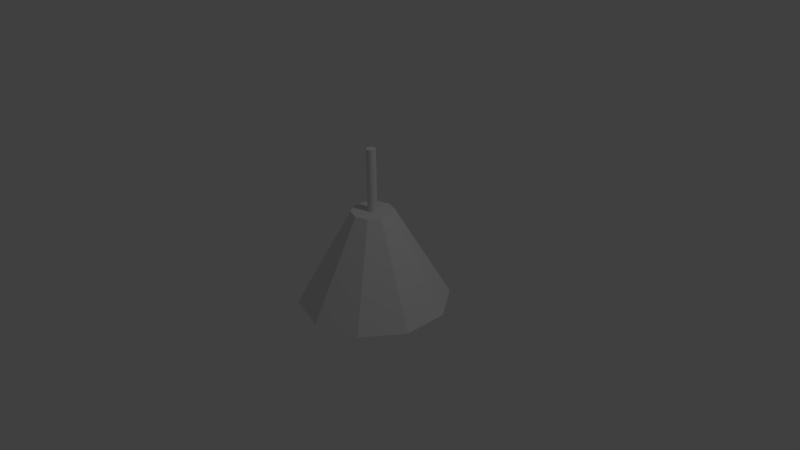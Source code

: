 # Source: HangingLight.blend  (saved by Blender 2.76.0; exported with 4.5.12 LTS)
import bpy
from mathutils import Matrix  # noqa: F401  (used for matrix-valued properties, if any)

bpy.ops.wm.read_factory_settings(use_empty=True)
scene = bpy.context.scene
scene.name = 'Scene'

# ---- collections
col_collection_1 = bpy.data.collections.new('Collection 1'); scene.collection.children.link(col_collection_1)

# ---- world
world_world = bpy.data.worlds.new('World'); scene.world = world_world
world_world.color = (0.05088, 0.05088, 0.05088)
world_world.use_sun_shadow = False
world_world.sun_shadow_jitter_overblur = 0.0
world_world.cycles.sampling_method = 'MANUAL'
world_world.cycles.sample_map_resolution = 256

# ---- cameras
cam_camera = bpy.data.cameras.new('Camera')
cam_camera.clip_end = 100.0
cam_camera.lens = 35.0
cam_camera.sensor_width = 32.0
cam_camera.sensor_height = 18.0
cam_camera.ortho_scale = 7.314
cam_camera.dof.focus_distance = 0.0
cam_camera.dof.aperture_fstop = 128.0

# ---- lights
light_lamp = bpy.data.lights.new('Lamp', 'POINT')
light_lamp.transmission_factor = 0.0
light_lamp.cutoff_distance = 30.0
light_lamp.energy = 100.0
light_lamp.shadow_buffer_clip_start = 1.001
light_lamp.shadow_soft_size = 0.1
light_lamp.shadow_maximum_resolution = 0.006
light_lamp.use_absolute_resolution = True
light_lamp.cycles.use_multiple_importance_sampling = False

# ---- meshes
me_cylinder = bpy.data.meshes.new('Cylinder')
me_cylinder.from_pydata([(0.0, 0.25, -0.575), (0.0, 0.25, 0.575), (0.0401, 0.2468, -0.575), (0.0401, 0.2468, 0.575), (0.07917, 0.2371, -0.575), (0.07917, 0.2371, 0.575), (0.1162, 0.2214, -0.575), (0.1162, 0.2214, 0.575), (0.1502, 0.1999, -0.575), (0.1502, 0.1999, 0.575), (0.1803, 0.1732, -0.575), (0.1803, 0.1732, 0.575), (0.2057, 0.142, -0.575), (0.2057, 0.142, 0.575), (0.2259, 0.1072, -0.575), (0.2259, 0.1072, 0.575), (0.2401, 0.06955, -0.575), (0.2401, 0.06955, 0.575), (0.2482, 0.03013, -0.575), (0.2482, 0.03013, 0.575), (0.2498, -0.01007, -0.575), (0.2498, -0.01007, 0.575), (0.2449, -0.05001, -0.575), (0.2449, -0.05001, 0.575), (0.2338, -0.08865, -0.575), (0.2338, -0.08865, 0.575), (0.2165, -0.125, -0.575), (0.2165, -0.125, 0.575), (0.1937, -0.1581, -0.575), (0.1937, -0.1581, 0.575), (0.1658, -0.1871, -0.575), (0.1658, -0.1871, 0.575), (0.1336, -0.2113, -0.575), (0.1336, -0.2113, 0.575), (0.09799, -0.23, -0.575), (0.09799, -0.23, 0.575), (0.05983, -0.2427, -0.575), (0.05983, -0.2427, 0.575), (0.02012, -0.2492, -0.575), (0.02012, -0.2492, 0.575), (-0.02012, -0.2492, -0.575), (-0.02012, -0.2492, 0.575), (-0.05983, -0.2427, -0.575), (-0.05983, -0.2427, 0.575), (-0.09799, -0.23, -0.575), (-0.09799, -0.23, 0.575), (-0.1336, -0.2113, -0.575), (-0.1336, -0.2113, 0.575), (-0.1658, -0.1871, -0.575), (-0.1658, -0.1871, 0.575), (-0.1937, -0.1581, -0.575), (-0.1937, -0.1581, 0.575), (-0.2165, -0.125, -0.575), (-0.2165, -0.125, 0.575), (-0.2338, -0.08865, -0.575), (-0.2338, -0.08865, 0.575), (-0.2449, -0.05001, -0.575), (-0.2449, -0.05001, 0.575), (-0.2498, -0.01007, -0.575), (-0.2498, -0.01007, 0.575), (-0.2482, 0.03013, -0.575), (-0.2482, 0.03013, 0.575), (-0.2401, 0.06955, -0.575), (-0.2401, 0.06955, 0.575), (-0.2259, 0.1072, -0.575), (-0.2259, 0.1072, 0.575), (-0.2057, 0.142, -0.575), (-0.2057, 0.142, 0.575), (-0.1803, 0.1732, -0.575), (-0.1803, 0.1732, 0.575), (-0.1502, 0.1999, -0.575), (-0.1502, 0.1999, 0.575), (-0.1162, 0.2214, -0.575), (-0.1162, 0.2214, 0.575), (-0.07917, 0.2371, -0.575), (-0.07917, 0.2371, 0.575), (-0.0401, 0.2468, -0.575), (-0.0401, 0.2468, 0.575)], [], [(0, 1, 3, 2), (2, 3, 5, 4), (4, 5, 7, 6), (6, 7, 9, 8), (8, 9, 11, 10), (10, 11, 13, 12), (12, 13, 15, 14), (14, 15, 17, 16), (16, 17, 19, 18), (18, 19, 21, 20), (20, 21, 23, 22), (22, 23, 25, 24), (24, 25, 27, 26), (26, 27, 29, 28), (28, 29, 31, 30), (30, 31, 33, 32), (32, 33, 35, 34), (34, 35, 37, 36), (36, 37, 39, 38), (38, 39, 41, 40), (40, 41, 43, 42), (42, 43, 45, 44), (44, 45, 47, 46), (46, 47, 49, 48), (48, 49, 51, 50), (50, 51, 53, 52), (52, 53, 55, 54), (54, 55, 57, 56), (56, 57, 59, 58), (58, 59, 61, 60), (60, 61, 63, 62), (62, 63, 65, 64), (64, 65, 67, 66), (66, 67, 69, 68), (68, 69, 71, 70), (70, 71, 73, 72), (72, 73, 75, 74), (3, 1, 77, 75, 73, 71, 69, 67, 65, 63, 61, 59, 57, 55, 53, 51, 49, 47, 45, 43, 41, 39, 37, 35, 33, 31, 29, 27, 25, 23, 21, 19, 17, 15, 13, 11, 9, 7, 5), (76, 77, 1, 0), (74, 75, 77, 76), (0, 2, 4, 6, 8, 10, 12, 14, 16, 18, 20, 22, 24, 26, 28, 30, 32, 34, 36, 38, 40, 42, 44, 46, 48, 50, 52, 54, 56, 58, 60, 62, 64, 66, 68, 70, 72, 74, 76)])
me_cylinder.use_remesh_preserve_volume = False
me_cylinder.use_remesh_preserve_attributes = False
me_cylinder.use_mirror_vertex_groups = False
me_cylinder.update()
me_cone = bpy.data.meshes.new('Cone')
me_cone.from_pydata([(0.0, 1.0, -0.625), (0.0, 0.28, 0.625), (0.5878, 0.809, -0.625), (0.1646, 0.2265, 0.625), (0.9511, 0.309, -0.625), (0.2663, 0.08652, 0.625), (0.9511, -0.309, -0.625), (0.2663, -0.08652, 0.625), (0.5878, -0.809, -0.625), (0.1646, -0.2265, 0.625), (-8.742e-08, -1.0, -0.625), (-2.448e-08, -0.28, 0.625), (-0.5878, -0.809, -0.625), (-0.1646, -0.2265, 0.625), (-0.9511, -0.309, -0.625), (-0.2663, -0.08652, 0.625), (-0.9511, 0.309, -0.625), (-0.2663, 0.08652, 0.625), (-0.5878, 0.809, -0.625), (-0.1646, 0.2265, 0.625), (6.557e-07, -1.49e-07, -0.2737), (0.004706, 0.006476, -0.2737), (0.004683, 0.001521, -0.2737), (-0.02003, 0.9935, -0.625), (0.009337, 0.997, -0.625), (0.004646, -0.006394, -0.2737), (0.004669, -0.001517, -0.2737)], [], [(0, 1, 3, 2, 24), (2, 3, 5, 4), (4, 5, 7, 6), (6, 7, 9, 8), (8, 9, 11, 10), (10, 11, 13, 12), (12, 13, 15, 14), (14, 15, 17, 16), (3, 1, 19, 17, 15, 13, 11, 9, 7, 5), (18, 19, 1, 0, 23), (16, 17, 19, 18), (0, 24, 23), (16, 20, 14), (22, 4, 6, 26), (26, 6, 8, 25), (14, 20, 12), (18, 20, 16), (2, 4, 22, 21), (25, 8, 10), (20, 22, 26), (21, 22, 20), (20, 26, 25), (24, 2, 21), (23, 24, 21, 20, 18), (20, 25, 10, 12)])
me_cone.use_remesh_preserve_volume = False
me_cone.use_remesh_preserve_attributes = False
me_cone.use_mirror_vertex_groups = False
me_cone.update()

# ---- objects
ob_cylinder = bpy.data.objects.new('Cylinder', me_cylinder)
ob_cone = bpy.data.objects.new('Cone', me_cone)
ob_lamp = bpy.data.objects.new('Lamp', light_lamp)
ob_camera = bpy.data.objects.new('Camera', cam_camera)

# ---- transforms, parenting, visibility, modifiers, constraints
ob_cylinder.location = (0.0, 0.0, 0.6676)
ob_cylinder.scale = (0.2457, 0.2457, 1.367)
ob_cylinder.lineart.crease_threshold = 0.0
ob_cone.location = (0.0, 0.0, 0.0)
ob_cone.lineart.crease_threshold = 0.0
ob_lamp.location = (4.076, 1.005, 5.904)
ob_lamp.rotation_euler = (0.6503, 0.05522, 1.866)
ob_lamp.lock_rotations_4d = False
ob_lamp.empty_display_type = 'ARROWS'
ob_lamp.color = (0.0, 0.0, 0.0, 0.0)
ob_lamp.lineart.crease_threshold = 0.0
ob_camera.location = (7.481, -6.508, 5.344)
ob_camera.rotation_euler = (1.109, 0.01082, 0.8149)
ob_camera.lock_rotations_4d = False
ob_camera.empty_display_type = 'ARROWS'
ob_camera.color = (0.0, 0.0, 0.0, 0.0)
ob_camera.display_type = 'WIRE'
ob_camera.lineart.crease_threshold = 0.0

# ---- collection membership
col_collection_1.objects.link(ob_cylinder)
col_collection_1.objects.link(ob_cone)
col_collection_1.objects.link(ob_lamp)
col_collection_1.objects.link(ob_camera)

# ---- scene / render settings (as saved in the file)
scene.camera = ob_camera
scene.frame_start = 1; scene.frame_end = 250; scene.frame_set(1)
scene.render.engine = 'BLENDER_EEVEE_NEXT'
scene.render.resolution_percentage = 50
scene.render.dither_intensity = 0.0
scene.cycles.use_denoising = False
scene.cycles.samples = 10
scene.cycles.sampling_pattern = 'TABULATED_SOBOL'
scene.cycles.light_sampling_threshold = 0.0
scene.cycles.use_adaptive_sampling = False
scene.cycles.use_light_tree = False
scene.cycles.blur_glossy = 0.0
scene.cycles.pixel_filter_type = 'GAUSSIAN'
scene.cycles.sample_clamp_indirect = 0.0
scene.view_settings.view_transform = 'Standard'
bpy.context.view_layer.update()
